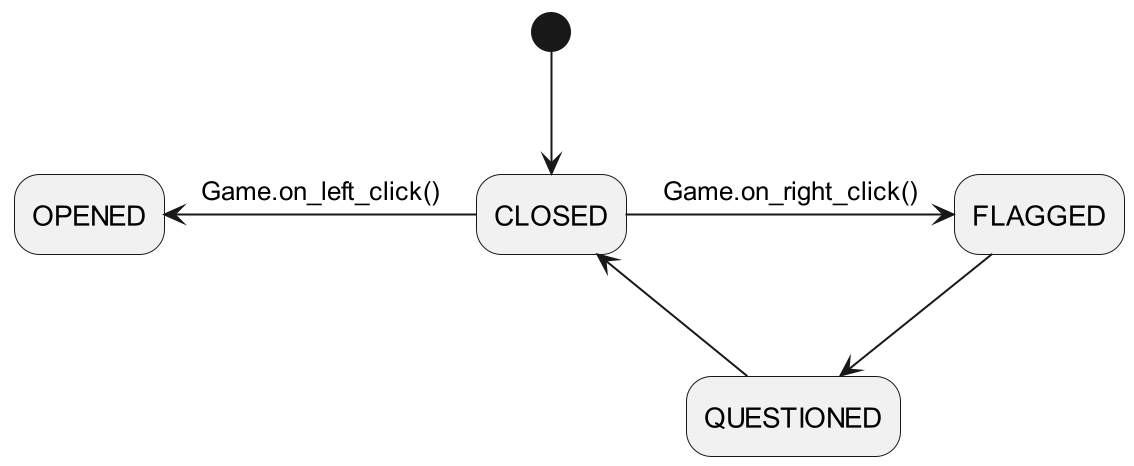

The diagram above was rendered by PlantUML. Its source (embedded in the PNG):
@startuml
'https://plantuml.com/state-diagram

'!theme monokai from ..\..\.styles

'skinparam linetype ortho

hide empty description

state " OPENED " as op
state " CLOSED " as cl
state " FLAGGED " as fl
state " QUESTIONED " as qu

'note "Game.on_left_click()" as n1
'note "Game.on_right_click()" as n2

[*] --> cl
op <-- cl : Game.on_left_click()
cl -right-> fl  : Game.on_right_click()
fl --> qu
qu --> cl

@enduml